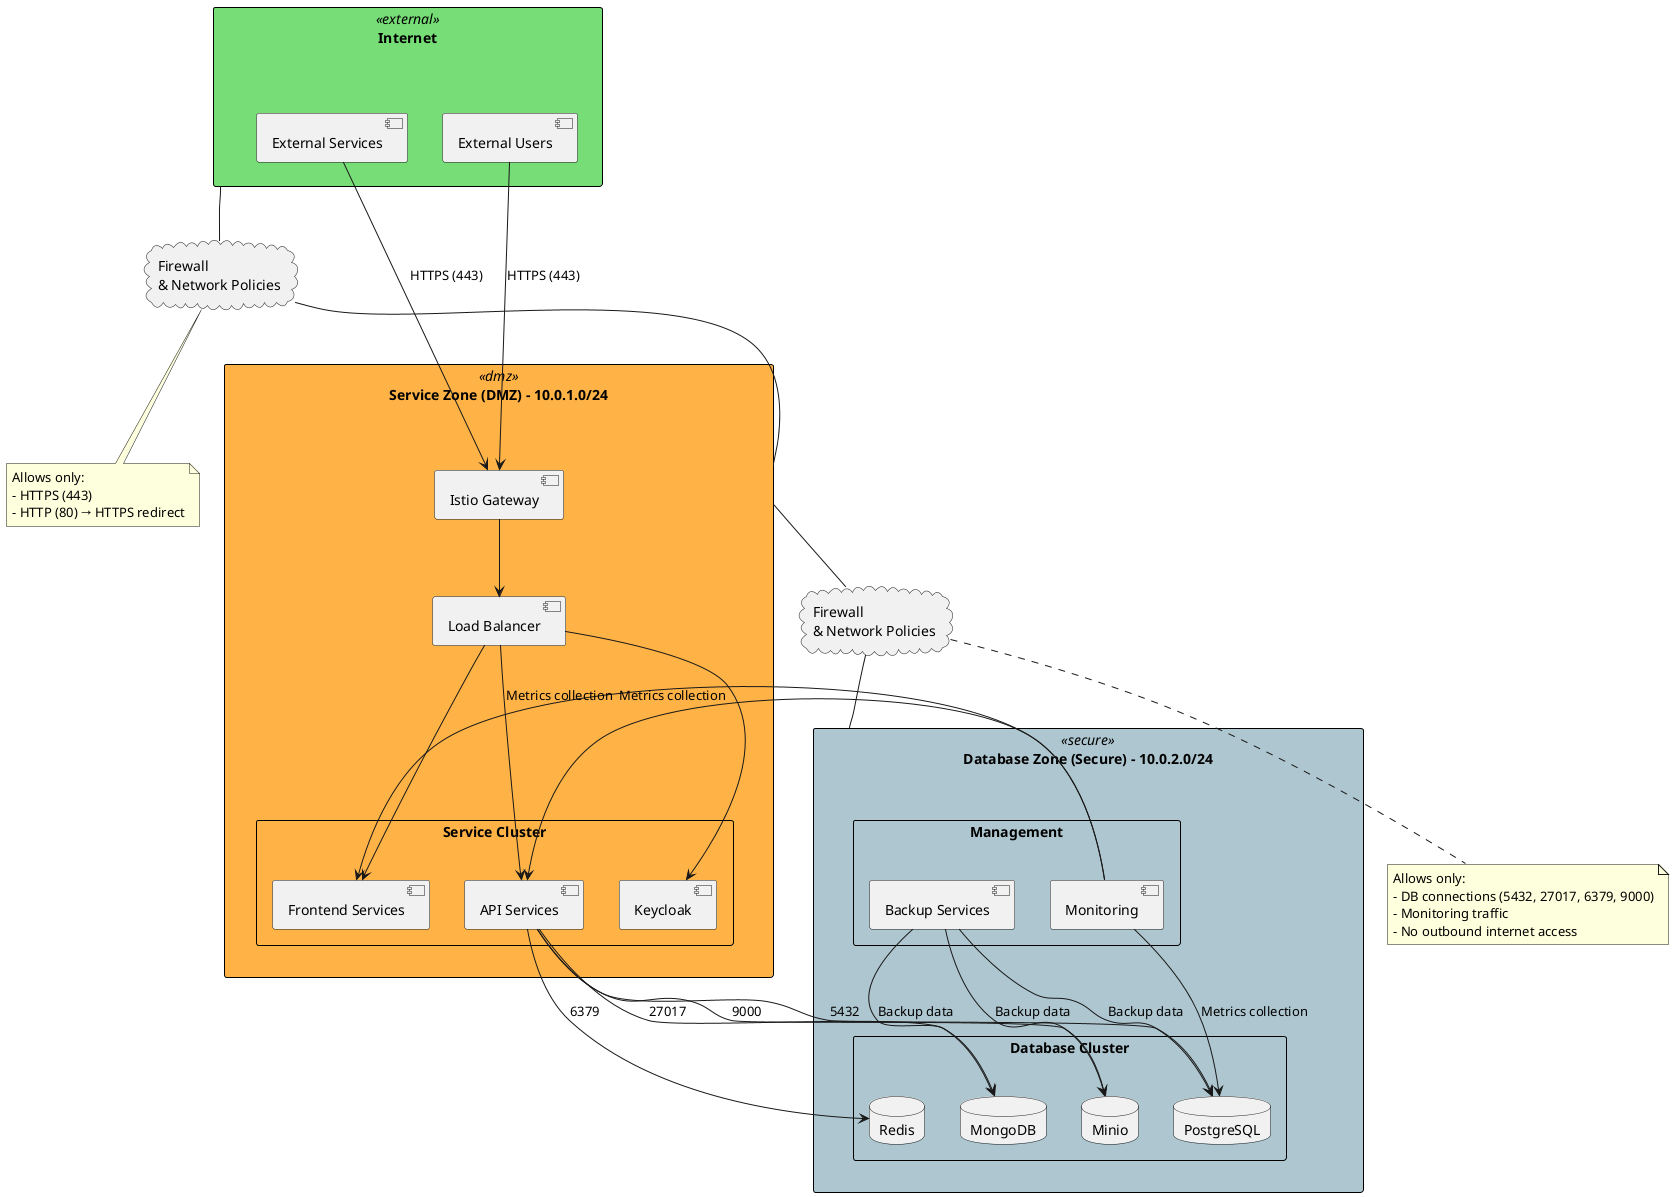

The diagram above was rendered by PlantUML. Its source (embedded in the PNG):
@startuml
skinparam rectangle {
  BackgroundColor<<external>> #77DD77
  BackgroundColor<<dmz>> #FFB347
  BackgroundColor<<secure>> #AEC6CF
  BorderColor black
  ArrowColor black
}

rectangle "Internet" as internet <<external>> {
  [External Users] as users
  [External Services] as extservices
}

rectangle "Service Zone (DMZ) - 10.0.1.0/24" as dmz <<dmz>> {
  [Istio Gateway] as gateway
  [Load Balancer] as lb

  rectangle "Service Cluster" {
    [Frontend Services] as frontend
    [API Services] as api
    [Keycloak] as keycloak
  }
}

rectangle "Database Zone (Secure) - 10.0.2.0/24" as secure <<secure>> {
  rectangle "Database Cluster" {
    database "PostgreSQL" as postgres
    database "MongoDB" as mongodb
    database "Redis" as redis
    database "Minio" as minio
  }

  rectangle "Management" {
    [Monitoring] as monitoring
    [Backup Services] as backup
  }
}

users --> gateway : "HTTPS (443)"
extservices --> gateway : "HTTPS (443)"

gateway --> lb
lb --> frontend
lb --> api
lb --> keycloak

api --> postgres : "5432"
api --> mongodb : "27017"
api --> redis : "6379"
api --> minio : "9000"

monitoring --> frontend : "Metrics collection"
monitoring --> api : "Metrics collection"
monitoring --> postgres : "Metrics collection"
backup --> postgres : "Backup data"
backup --> mongodb : "Backup data"
backup --> minio : "Backup data"

cloud "Firewall\n& Network Policies" as firewall1
cloud "Firewall\n& Network Policies" as firewall2

internet -- firewall1
firewall1 -- dmz
dmz -- firewall2
firewall2 -- secure

note bottom of firewall1
  Allows only:
  - HTTPS (443)
  - HTTP (80) → HTTPS redirect
end note

note bottom of firewall2
  Allows only:
  - DB connections (5432, 27017, 6379, 9000)
  - Monitoring traffic
  - No outbound internet access
end note

@enduml